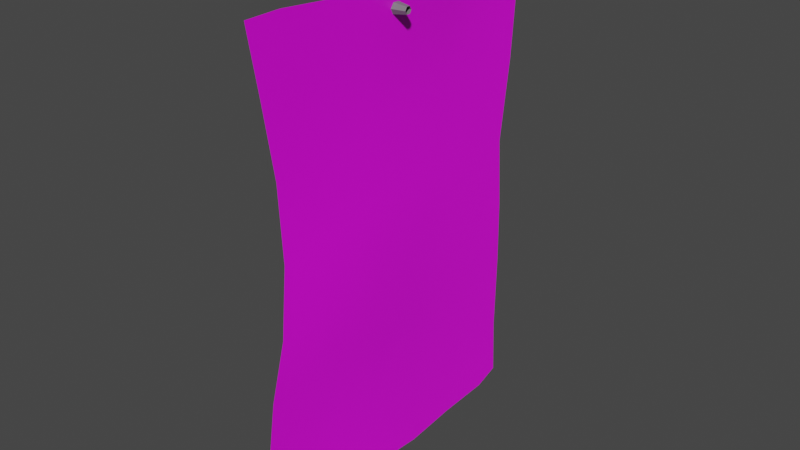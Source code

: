 # Source: Note.blend  (saved by Blender 3.4.6; exported with 4.5.12 LTS)
import bpy
from mathutils import Matrix  # noqa: F401  (used for matrix-valued properties, if any)

bpy.ops.wm.read_factory_settings(use_empty=True)
scene = bpy.context.scene
scene.name = 'Scene'

# ---- collections
col_collection = bpy.data.collections.new('Collection'); scene.collection.children.link(col_collection)

# ---- images (referenced by path relative to the original .blend; pixels are not part of the script)
import os
ASSET_DIR = os.environ.get("B2B_ASSET_DIR", "")  # directory of the original .blend (textures are referenced by path, not embedded)
HERE = os.path.dirname(os.path.abspath(__file__))  # packed textures are extracted next to this script under _unpacked/

def load_image(name, relpath, width, height, colorspace="sRGB"):
    """Load a texture the original file referenced (path relative to the .blend, or extracted next to this script)."""
    p = next((c for c in (os.path.join(HERE, relpath), os.path.join(ASSET_DIR, relpath)) if relpath and os.path.exists(c)), "")
    if p:
        img = bpy.data.images.load(p, check_existing=True)
        img.name = name
    else:  # same state as the original file: an image datablock whose file is absent (Cycles renders it pink)
        img = bpy.data.images.new(name, width, height)
        img.source = "FILE"
        img.filepath = "//" + (relpath or name)
    img.colorspace_settings.name = colorspace
    return img
img_note_texture_png = load_image('Note Texture.png', 'Note Texture.png', 1024, 1024, 'sRGB')

# ---- materials (node trees are filled in below, after node groups)
mat_note_material = bpy.data.materials.new('Note Material')
mat_note_material.use_transparent_shadow = False
mat_grey = bpy.data.materials.new('Grey')
mat_grey.use_transparent_shadow = False

# ---- node groups
ng_auto_smooth = bpy.data.node_groups.new('Auto Smooth', 'GeometryNodeTree')
_s = ng_auto_smooth.interface.new_socket(name='Geometry', in_out='OUTPUT', socket_type='NodeSocketGeometry')
_s = ng_auto_smooth.interface.new_socket(name='Geometry', in_out='INPUT', socket_type='NodeSocketGeometry')
_s = ng_auto_smooth.interface.new_socket(name='Angle', in_out='INPUT', socket_type='NodeSocketFloat')
_s.subtype = 'ANGLE'
_s.min_value = 0.0
_s.max_value = 3.142
ng_auto_smooth.is_modifier = True
_N = ng_auto_smooth.nodes; _L = ng_auto_smooth.links
n0 = _N.new('NodeGroupOutput'); n0.name = 'Group Output'; n0.location = (480, -100)
n1 = _N.new('NodeGroupInput'); n1.name = 'Group Input'; n1.location = (-420, -300)
n2 = _N.new('NodeGroupInput'); n2.name = 'Group Input.001'; n2.location = (-60, -100)
n3 = _N.new('GeometryNodeSetShadeSmooth'); n3.name = 'Set Shade Smooth'; n3.location = (120, -100)
n3.domain = 'EDGE'
n4 = _N.new('GeometryNodeSetShadeSmooth'); n4.name = 'Set Shade Smooth.001'; n4.location = (300, -100)
n5 = _N.new('GeometryNodeInputMeshEdgeAngle'); n5.name = 'Edge Angle'; n5.location = (-420, -220)
n6 = _N.new('GeometryNodeInputEdgeSmooth'); n6.name = 'Is Edge Smooth'; n6.location = (-60, -160)
n7 = _N.new('GeometryNodeInputShadeSmooth'); n7.name = 'Is Face Smooth'; n7.location = (-240, -340)
n8 = _N.new('FunctionNodeBooleanMath'); n8.name = 'Boolean Math'; n8.location = (-60, -220)
n9 = _N.new('FunctionNodeCompare'); n9.name = 'Compare'; n9.location = (-240, -180)
n9.operation = 'LESS_EQUAL'
_L.new(n5.outputs[0], n9.inputs[0])
_L.new(n4.outputs[0], n0.inputs[0])
_L.new(n1.outputs[1], n9.inputs[1])
_L.new(n9.outputs[0], n8.inputs[0])
_L.new(n7.outputs[0], n8.inputs[1])
_L.new(n2.outputs[0], n3.inputs[0])
_L.new(n6.outputs[0], n3.inputs[1])
_L.new(n3.outputs[0], n4.inputs[0])
_L.new(n8.outputs[0], n3.inputs[2])
n0.is_active_output = True

# ---- material node trees
mat_note_material.use_nodes = True; mat_note_material.node_tree.nodes.clear()
_N = mat_note_material.node_tree.nodes; _L = mat_note_material.node_tree.links
n0 = _N.new('ShaderNodeBsdfPrincipled'); n0.name = 'Principled BSDF'; n0.location = (10, 300)
n0.distribution = 'GGX'
n0.subsurface_method = 'RANDOM_WALK_SKIN'
n0.inputs[3].default_value = 1.45
n0.inputs[27].default_value = (0.0, 0.0, 0.0, 1.0)
n0.inputs[28].default_value = 1.0
n1 = _N.new('ShaderNodeOutputMaterial'); n1.name = 'Material Output'; n1.location = (300, 300)
n2 = _N.new('ShaderNodeTexImage'); n2.name = 'Image Texture'; n2.location = (-446, 295)
n2.image = img_note_texture_png
_L.new(n0.outputs[0], n1.inputs[0])
_L.new(n2.outputs[0], n0.inputs[0])
n1.is_active_output = True
mat_grey.use_nodes = True; mat_grey.node_tree.nodes.clear()
_N = mat_grey.node_tree.nodes; _L = mat_grey.node_tree.links
n0 = _N.new('ShaderNodeBsdfPrincipled'); n0.name = 'Principled BSDF'; n0.location = (10, 300)
n0.distribution = 'GGX'
n0.subsurface_method = 'RANDOM_WALK_SKIN'
n0.inputs[0].default_value = (0.1789, 0.1789, 0.1789, 1.0)
n0.inputs[3].default_value = 1.45
n0.inputs[27].default_value = (0.0, 0.0, 0.0, 1.0)
n0.inputs[28].default_value = 1.0
n1 = _N.new('ShaderNodeOutputMaterial'); n1.name = 'Material Output'; n1.location = (300, 300)
_L.new(n0.outputs[0], n1.inputs[0])
n1.is_active_output = True

# ---- world
world_world = bpy.data.worlds.new('World'); scene.world = world_world
world_world.use_nodes = True; world_world.node_tree.nodes.clear()
_N = world_world.node_tree.nodes; _L = world_world.node_tree.links
n0 = _N.new('ShaderNodeOutputWorld'); n0.name = 'World Output'; n0.location = (300, 300)
n1 = _N.new('ShaderNodeBackground'); n1.name = 'Background'; n1.location = (10, 300)
n1.inputs[0].default_value = (0.05088, 0.05088, 0.05088, 1.0)
_L.new(n1.outputs[0], n0.inputs[0])
n0.is_active_output = True
world_world.color = (0.05088, 0.05088, 0.05088)
world_world.use_sun_shadow = False
world_world.sun_shadow_jitter_overblur = 0.0

# ---- meshes
me_cube = bpy.data.meshes.new('Cube')
me_cube.from_pydata([(-0.01675, -0.2005, -0.2896), (-0.0145, 0.2114, -0.3093), (-0.0127, -0.2094, 0.2841), (-0.01408, 0.2187, 0.2989), (-0.01648, -0.1578, -0.3067), (-0.01535, -0.1069, -0.3141), (-0.01366, -0.03901, -0.3211), (-0.01368, 0.0364, -0.3273), (-0.01446, 0.1063, -0.3223), (-0.01453, 0.1787, -0.3205), (-0.01443, 0.1613, 0.3178), (-0.009952, 0.09885, 0.312), (-0.007032, 0.03522, 0.2944), (-0.01172, -0.03846, 0.2873), (-0.01579, -0.09575, 0.2784), (-0.01381, -0.1636, 0.2846), (-0.01534, 0.209, -0.2363), (-0.01362, 0.2086, -0.1343), (-0.01549, 0.2101, -0.05507), (-0.01813, 0.2079, 0.03233), (-0.01598, 0.2198, 0.138), (-0.01452, 0.2247, 0.229), (-0.0131, -0.1956, 0.2071), (-0.01289, -0.1809, 0.1148), (-0.01107, -0.1776, 0.02101), (-0.01028, -0.1863, -0.06487), (-0.01486, -0.2014, -0.1391), (-0.01783, -0.2114, -0.2259), (-0.01594, 0.1702, -0.2436), (-0.01385, 0.1619, -0.14), (-0.01516, 0.1598, -0.04922), (-0.01781, 0.1581, 0.03862), (-0.01803, 0.1656, 0.1397), (-0.01703, 0.1654, 0.2371), (-0.01583, 0.1009, -0.243), (-0.01375, 0.09801, -0.1415), (-0.0134, 0.09554, -0.04608), (-0.01634, 0.09651, 0.04098), (-0.01956, 0.09907, 0.1356), (-0.0152, 0.1008, 0.2334), (-0.01475, 0.03181, -0.2422), (-0.0123, 0.03094, -0.1382), (-0.01033, 0.03206, -0.04514), (-0.01455, 0.03316, 0.04139), (-0.02009, 0.03228, 0.1304), (-0.01501, 0.03376, 0.2199), (-0.01534, -0.03887, -0.2345), (-0.009849, -0.03391, -0.1352), (-0.007042, -0.0262, -0.04808), (-0.01195, -0.02228, 0.03609), (-0.01869, -0.02747, 0.1225), (-0.01741, -0.03653, 0.2127), (-0.0178, -0.1031, -0.2292), (-0.01066, -0.09254, -0.1366), (-0.005568, -0.07857, -0.05538), (-0.00938, -0.07184, 0.02659), (-0.01639, -0.07875, 0.1148), (-0.01794, -0.09179, 0.2042), (-0.0191, -0.1602, -0.2283), (-0.01338, -0.1494, -0.1381), (-0.007211, -0.1325, -0.06315), (-0.008953, -0.1234, 0.01899), (-0.01421, -0.1304, 0.1103), (-0.01488, -0.149, 0.2036), (0.004418, 0.004754, 0.2498), (-0.02055, 0.008715, 0.2498), (0.004418, 0.002377, 0.2539), (-0.02055, 0.004357, 0.2573), (0.004418, -0.002377, 0.2539), (-0.02055, -0.004357, 0.2573), (0.004418, -0.004754, 0.2498), (-0.02055, -0.008715, 0.2498), (0.004418, -0.002377, 0.2457), (-0.02055, -0.004357, 0.2423), (0.004418, 0.002377, 0.2457), (-0.02055, 0.004357, 0.2423), (-0.02808, 0.005612, 0.2582), (-0.02768, 0.01008, 0.2492), (-0.02881, -0.004401, 0.2588), (-0.02916, -0.009944, 0.2504), (-0.02876, -0.005475, 0.2414), (-0.02803, 0.004538, 0.2408), (-0.0259, 0.01033, 0.2655), (-0.02516, 0.01871, 0.2487), (-0.02728, -0.00845, 0.2667), (-0.02792, -0.01885, 0.251), (-0.02718, -0.01046, 0.2341), (-0.0258, 0.008313, 0.2329)], [], [(58, 4, 0, 27), (16, 1, 9, 28), (28, 9, 8, 34), (34, 8, 7, 40), (40, 7, 6, 46), (46, 6, 5, 52), (52, 5, 4, 58), (14, 57, 63, 15), (57, 56, 62, 63), (56, 55, 61, 62), (55, 54, 60, 61), (54, 53, 59, 60), (53, 52, 58, 59), (13, 51, 57, 14), (51, 50, 56, 57), (50, 49, 55, 56), (49, 48, 54, 55), (48, 47, 53, 54), (47, 46, 52, 53), (12, 45, 51, 13), (45, 44, 50, 51), (44, 43, 49, 50), (43, 42, 48, 49), (42, 41, 47, 48), (41, 40, 46, 47), (11, 39, 45, 12), (39, 38, 44, 45), (38, 37, 43, 44), (37, 36, 42, 43), (36, 35, 41, 42), (35, 34, 40, 41), (10, 33, 39, 11), (33, 32, 38, 39), (32, 31, 37, 38), (31, 30, 36, 37), (30, 29, 35, 36), (29, 28, 34, 35), (3, 21, 33, 10), (21, 20, 32, 33), (20, 19, 31, 32), (19, 18, 30, 31), (18, 17, 29, 30), (17, 16, 28, 29), (15, 63, 22, 2), (63, 62, 23, 22), (62, 61, 24, 23), (61, 60, 25, 24), (60, 59, 26, 25), (59, 58, 27, 26), (64, 65, 67, 66), (66, 67, 69, 68), (68, 69, 71, 70), (70, 71, 73, 72), (73, 71, 85, 86), (72, 73, 75, 74), (74, 75, 65, 64), (76, 77, 81, 80, 79, 78), (69, 67, 82, 84), (75, 73, 86, 87), (67, 65, 83, 82), (71, 69, 84, 85), (65, 75, 87, 83), (77, 76, 82, 83), (76, 78, 84, 82), (78, 79, 85, 84), (79, 80, 86, 85), (80, 81, 87, 86), (81, 77, 83, 87)])
me_cube.polygons.foreach_set('use_smooth', [True] * 68)
me_cube.polygons.foreach_set('material_index', [0, 0, 0, 0, 0, 0, 0, 0, 0, 0, 0, 0, 0, 0, 0, 0, 0, 0, 0, 0, 0, 0, 0, 0, 0, 0, 0, 0, 0, 0, 0, 0, 0, 0, 0, 0, 0, 0, 0, 0, 0, 0, 0, 0, 0, 0, 0, 0, 0, 1, 1, 1, 1, 1, 1, 1, 1, 1, 1, 1, 1, 1, 1, 1, 1, 1, 1, 1])
_uv = me_cube.uv_layers.new(name='UVMap')
_uv.uv.foreach_set('vector', [0.7957, 0.2295, 0.7914, 0.1213, 0.8584, 0.1446, 0.8758, 0.2324, 0.2172, 0.2204, 0.213, 0.1198, 0.2641, 0.1041, 0.2779, 0.2101, 0.2779, 0.2101, 0.2641, 0.1041, 0.3775, 0.1013, 0.3864, 0.2105, 0.3864, 0.2105, 0.3775, 0.1013, 0.487, 0.09392, 0.4947, 0.2113, 0.4947, 0.2113, 0.487, 0.09392, 0.6052, 0.1022, 0.6055, 0.2215, 0.6055, 0.2215, 0.6052, 0.1022, 0.7116, 0.1113, 0.7062, 0.2285, 0.7062, 0.2285, 0.7116, 0.1113, 0.7914, 0.1213, 0.7957, 0.2295, 0.6978, 0.9285, 0.6911, 0.8263, 0.7807, 0.825, 0.8041, 0.9367, 0.6911, 0.8263, 0.6701, 0.703, 0.7511, 0.6965, 0.7807, 0.825, 0.6701, 0.703, 0.6588, 0.5814, 0.7396, 0.5706, 0.7511, 0.6965, 0.6588, 0.5814, 0.6688, 0.4683, 0.7533, 0.4573, 0.7396, 0.5706, 0.6688, 0.4683, 0.6902, 0.3563, 0.7793, 0.3539, 0.7533, 0.4573, 0.6902, 0.3563, 0.7062, 0.2285, 0.7957, 0.2295, 0.7793, 0.3539, 0.608, 0.9411, 0.6046, 0.8382, 0.6911, 0.8263, 0.6978, 0.9285, 0.6046, 0.8382, 0.5898, 0.7139, 0.6701, 0.703, 0.6911, 0.8263, 0.5898, 0.7139, 0.5812, 0.5948, 0.6588, 0.5814, 0.6701, 0.703, 0.5812, 0.5948, 0.5868, 0.4787, 0.6688, 0.4683, 0.6588, 0.5814, 0.5868, 0.4787, 0.5983, 0.3585, 0.6902, 0.3563, 0.6688, 0.4683, 0.5983, 0.3585, 0.6055, 0.2215, 0.7062, 0.2285, 0.6902, 0.3563, 0.4927, 0.9513, 0.4945, 0.8485, 0.6046, 0.8382, 0.608, 0.9411, 0.4945, 0.8485, 0.4963, 0.7251, 0.5898, 0.7139, 0.6046, 0.8382, 0.4963, 0.7251, 0.4943, 0.6024, 0.5812, 0.5948, 0.5898, 0.7139, 0.4943, 0.6024, 0.4955, 0.483, 0.5868, 0.4787, 0.5812, 0.5948, 0.4955, 0.483, 0.4967, 0.3547, 0.5983, 0.3585, 0.5868, 0.4787, 0.4967, 0.3547, 0.4947, 0.2113, 0.6055, 0.2215, 0.5983, 0.3585, 0.3931, 0.9759, 0.3895, 0.8675, 0.4945, 0.8485, 0.4927, 0.9513, 0.3895, 0.8675, 0.3916, 0.7327, 0.4963, 0.7251, 0.4945, 0.8485, 0.3916, 0.7327, 0.3951, 0.6021, 0.4943, 0.6024, 0.4963, 0.7251, 0.3951, 0.6021, 0.3961, 0.4821, 0.4955, 0.483, 0.4943, 0.6024, 0.3961, 0.4821, 0.3916, 0.3505, 0.4967, 0.3547, 0.4955, 0.483, 0.3916, 0.3505, 0.3864, 0.2105, 0.4947, 0.2113, 0.4967, 0.3547, 0.2953, 0.9842, 0.2884, 0.873, 0.3895, 0.8675, 0.3931, 0.9759, 0.2884, 0.873, 0.2874, 0.7387, 0.3916, 0.7327, 0.3895, 0.8675, 0.2874, 0.7387, 0.2986, 0.5992, 0.3951, 0.6021, 0.3916, 0.7327, 0.2986, 0.5992, 0.2954, 0.4781, 0.3961, 0.4821, 0.3951, 0.6021, 0.2954, 0.4781, 0.2915, 0.3529, 0.3916, 0.3505, 0.3961, 0.4821, 0.2915, 0.3529, 0.2779, 0.2101, 0.3864, 0.2105, 0.3916, 0.3505, 0.2052, 0.9585, 0.1953, 0.8621, 0.2884, 0.873, 0.2953, 0.9842, 0.1953, 0.8621, 0.2024, 0.7366, 0.2874, 0.7387, 0.2884, 0.873, 0.2024, 0.7366, 0.2204, 0.5908, 0.2986, 0.5992, 0.2874, 0.7387, 0.2204, 0.5908, 0.2164, 0.4703, 0.2954, 0.4781, 0.2986, 0.5992, 0.2164, 0.4703, 0.2184, 0.3611, 0.2915, 0.3529, 0.2954, 0.4781, 0.2184, 0.3611, 0.2172, 0.2204, 0.2779, 0.2101, 0.2915, 0.3529, 0.8041, 0.9367, 0.7807, 0.825, 0.8537, 0.8296, 0.8758, 0.9358, 0.7807, 0.825, 0.7511, 0.6965, 0.8301, 0.7025, 0.8537, 0.8296, 0.7511, 0.6965, 0.7396, 0.5706, 0.8244, 0.5731, 0.8301, 0.7025, 0.7396, 0.5706, 0.7533, 0.4573, 0.8375, 0.4547, 0.8244, 0.5731, 0.7533, 0.4573, 0.7793, 0.3539, 0.8608, 0.3522, 0.8375, 0.4547, 0.7793, 0.3539, 0.7957, 0.2295, 0.8758, 0.2324, 0.8608, 0.3522, 1.0, 0.5, 1.0, 1.0, 0.8333, 1.0, 0.8333, 0.5, 0.8333, 0.5, 0.8333, 1.0, 0.6667, 1.0, 0.6667, 0.5, 0.6667, 0.5, 0.6667, 1.0, 0.5, 1.0, 0.5, 0.5, 0.5, 0.5, 0.5, 1.0, 0.3333, 1.0, 0.3333, 0.5, 0.3333, 1.0, 0.5, 1.0, 0.5, 1.0, 0.3333, 1.0, 0.3333, 0.5, 0.3333, 1.0, 0.1667, 1.0, 0.1667, 0.5, 0.1667, 0.5, 0.1667, 1.0, -8.941e-08, 1.0, -8.941e-08, 0.5, 0.3608, 0.314, 0.25, 0.378, 0.1392, 0.314, 0.1392, 0.186, 0.25, 0.122, 0.3608, 0.186, 0.6667, 1.0, 0.8333, 1.0, 0.8333, 1.0, 0.6667, 1.0, 0.1667, 1.0, 0.3333, 1.0, 0.3333, 1.0, 0.1667, 1.0, 0.8333, 1.0, 1.0, 1.0, 1.0, 1.0, 0.8333, 1.0, 0.5, 1.0, 0.6667, 1.0, 0.6667, 1.0, 0.5, 1.0, -8.941e-08, 1.0, 0.1667, 1.0, 0.1667, 1.0, -8.941e-08, 1.0, 0.25, 0.378, 0.3608, 0.314, 0.4578, 0.37, 0.25, 0.49, 0.3608, 0.314, 0.3608, 0.186, 0.4578, 0.13, 0.4578, 0.37, 0.3608, 0.186, 0.25, 0.122, 0.25, 0.01, 0.4578, 0.13, 0.25, 0.122, 0.1392, 0.186, 0.04215, 0.13, 0.25, 0.01, 0.1392, 0.186, 0.1392, 0.314, 0.04215, 0.37, 0.04215, 0.13, 0.1392, 0.314, 0.25, 0.378, 0.25, 0.49, 0.04215, 0.37])
me_cube.materials.append(mat_note_material)
me_cube.materials.append(mat_grey)
me_cube.update()

# ---- objects
ob_note = bpy.data.objects.new('Note', me_cube)

# ---- transforms, parenting, visibility, modifiers, constraints
ob_note.location = (0.0, 0.0, 0.0)
_m = ob_note.modifiers.new('Auto Smooth', 'NODES')
_m.node_group = ng_auto_smooth
_gi = [s.identifier for s in ng_auto_smooth.interface.items_tree if s.item_type == 'SOCKET' and s.in_out == 'INPUT']
_m[_gi[1]] = 0.5236  # Angle

# ---- collection membership
col_collection.objects.link(ob_note)

# ---- scene / render settings (as saved in the file)
scene.frame_start = 0; scene.frame_end = 100; scene.frame_set(57)
scene.render.engine = 'BLENDER_EEVEE_NEXT'
scene.render.fps = 30
scene.cycles.use_denoising = False
scene.cycles.sampling_pattern = 'TABULATED_SOBOL'
scene.cycles.use_light_tree = False
scene.view_settings.view_transform = 'Filmic'
bpy.context.view_layer.update()

# ---- added for rendering (the .blend has no active camera and no usable light): camera, sun
cam_auto = bpy.data.cameras.new('AutoCamera')
cam_auto.lens = 50.0
cam_auto.sensor_width = 36.0
cam_auto.clip_end = 1000.0
ob_auto_camera = bpy.data.objects.new('AutoCamera', cam_auto)
scene.collection.objects.link(ob_auto_camera)
ob_auto_camera.location = (0.708764, -0.858676, 0.572138)
ob_auto_camera.rotation_euler = (1.09748, -7.21219e-08, 0.694738)
scene.camera = ob_auto_camera
light_auto_sun = bpy.data.lights.new('AutoSun', 'SUN')
light_auto_sun.energy = 3.0
light_auto_sun.angle = 0.0523599
ob_auto_sun = bpy.data.objects.new('AutoSun', light_auto_sun)
scene.collection.objects.link(ob_auto_sun)
ob_auto_sun.rotation_euler = (0.872665, 0.174533, 0.523599)
bpy.context.view_layer.update()
